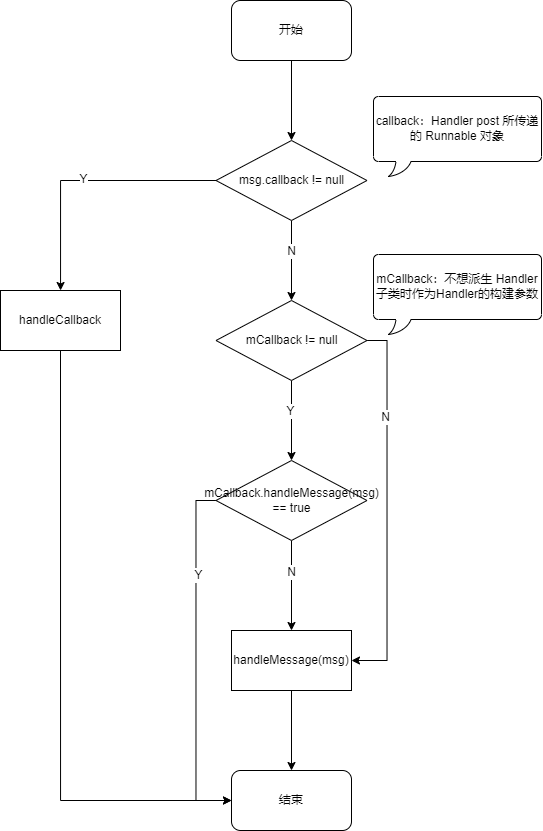

The diagram above was exported from draw.io. Its source (the exported page's mxGraphModel, read from the mxfile embedded in the PNG):
<mxGraphModel dx="1265" dy="655" grid="0" gridSize="10" guides="1" tooltips="1" connect="1" arrows="1" fold="1" page="1" pageScale="1" pageWidth="827" pageHeight="1169" math="0" shadow="0">
  <root>
    <mxCell id="0" />
    <mxCell id="1" parent="0" />
    <mxCell id="2nyR1XHqgPlwUOH2Do3O-4" value="" style="edgeStyle=orthogonalEdgeStyle;rounded=0;orthogonalLoop=1;jettySize=auto;html=1;" edge="1" parent="1" source="2nyR1XHqgPlwUOH2Do3O-1">
      <mxGeometry relative="1" as="geometry">
        <mxPoint x="241" y="465" as="targetPoint" />
      </mxGeometry>
    </mxCell>
    <mxCell id="2nyR1XHqgPlwUOH2Do3O-1" value="开始" style="rounded=1;whiteSpace=wrap;html=1;" vertex="1" parent="1">
      <mxGeometry x="181" y="325" width="120" height="60" as="geometry" />
    </mxCell>
    <mxCell id="2nyR1XHqgPlwUOH2Do3O-8" value="" style="edgeStyle=orthogonalEdgeStyle;rounded=0;orthogonalLoop=1;jettySize=auto;html=1;" edge="1" parent="1" source="2nyR1XHqgPlwUOH2Do3O-6" target="2nyR1XHqgPlwUOH2Do3O-7">
      <mxGeometry relative="1" as="geometry" />
    </mxCell>
    <mxCell id="2nyR1XHqgPlwUOH2Do3O-21" value="N" style="edgeLabel;html=1;align=center;verticalAlign=middle;resizable=0;points=[];" vertex="1" connectable="0" parent="2nyR1XHqgPlwUOH2Do3O-8">
      <mxGeometry x="-0.25" relative="1" as="geometry">
        <mxPoint as="offset" />
      </mxGeometry>
    </mxCell>
    <mxCell id="2nyR1XHqgPlwUOH2Do3O-6" value="msg.callback != null" style="rhombus;whiteSpace=wrap;html=1;" vertex="1" parent="1">
      <mxGeometry x="165.5" y="465" width="151" height="80" as="geometry" />
    </mxCell>
    <mxCell id="2nyR1XHqgPlwUOH2Do3O-10" value="" style="edgeStyle=orthogonalEdgeStyle;rounded=0;orthogonalLoop=1;jettySize=auto;html=1;" edge="1" parent="1" source="2nyR1XHqgPlwUOH2Do3O-7" target="2nyR1XHqgPlwUOH2Do3O-9">
      <mxGeometry relative="1" as="geometry" />
    </mxCell>
    <mxCell id="2nyR1XHqgPlwUOH2Do3O-22" value="Y" style="edgeLabel;html=1;align=center;verticalAlign=middle;resizable=0;points=[];" vertex="1" connectable="0" parent="2nyR1XHqgPlwUOH2Do3O-10">
      <mxGeometry x="-0.25" y="-1" relative="1" as="geometry">
        <mxPoint as="offset" />
      </mxGeometry>
    </mxCell>
    <mxCell id="2nyR1XHqgPlwUOH2Do3O-27" style="edgeStyle=orthogonalEdgeStyle;rounded=0;orthogonalLoop=1;jettySize=auto;html=1;exitX=1;exitY=0.5;exitDx=0;exitDy=0;entryX=1;entryY=0.5;entryDx=0;entryDy=0;" edge="1" parent="1" source="2nyR1XHqgPlwUOH2Do3O-7" target="2nyR1XHqgPlwUOH2Do3O-11">
      <mxGeometry relative="1" as="geometry" />
    </mxCell>
    <mxCell id="2nyR1XHqgPlwUOH2Do3O-28" value="N" style="edgeLabel;html=1;align=center;verticalAlign=middle;resizable=0;points=[];" vertex="1" connectable="0" parent="2nyR1XHqgPlwUOH2Do3O-27">
      <mxGeometry x="-0.4946" y="-2" relative="1" as="geometry">
        <mxPoint y="1" as="offset" />
      </mxGeometry>
    </mxCell>
    <mxCell id="2nyR1XHqgPlwUOH2Do3O-7" value="mCallback != null" style="rhombus;whiteSpace=wrap;html=1;" vertex="1" parent="1">
      <mxGeometry x="165.5" y="625" width="151" height="80" as="geometry" />
    </mxCell>
    <mxCell id="2nyR1XHqgPlwUOH2Do3O-12" value="" style="edgeStyle=orthogonalEdgeStyle;rounded=0;orthogonalLoop=1;jettySize=auto;html=1;" edge="1" parent="1" source="2nyR1XHqgPlwUOH2Do3O-9" target="2nyR1XHqgPlwUOH2Do3O-11">
      <mxGeometry relative="1" as="geometry" />
    </mxCell>
    <mxCell id="2nyR1XHqgPlwUOH2Do3O-26" value="N" style="edgeLabel;html=1;align=center;verticalAlign=middle;resizable=0;points=[];" vertex="1" connectable="0" parent="2nyR1XHqgPlwUOH2Do3O-12">
      <mxGeometry x="-0.3048" relative="1" as="geometry">
        <mxPoint as="offset" />
      </mxGeometry>
    </mxCell>
    <mxCell id="2nyR1XHqgPlwUOH2Do3O-24" style="edgeStyle=orthogonalEdgeStyle;rounded=0;orthogonalLoop=1;jettySize=auto;html=1;exitX=0;exitY=0.5;exitDx=0;exitDy=0;entryX=0;entryY=0.5;entryDx=0;entryDy=0;" edge="1" parent="1" source="2nyR1XHqgPlwUOH2Do3O-9" target="2nyR1XHqgPlwUOH2Do3O-15">
      <mxGeometry relative="1" as="geometry" />
    </mxCell>
    <mxCell id="2nyR1XHqgPlwUOH2Do3O-25" value="Y" style="edgeLabel;html=1;align=center;verticalAlign=middle;resizable=0;points=[];" vertex="1" connectable="0" parent="2nyR1XHqgPlwUOH2Do3O-24">
      <mxGeometry x="-0.4699" y="2" relative="1" as="geometry">
        <mxPoint as="offset" />
      </mxGeometry>
    </mxCell>
    <mxCell id="2nyR1XHqgPlwUOH2Do3O-9" value="mCallback.handleMessage(msg)&lt;br&gt;== true" style="rhombus;whiteSpace=wrap;html=1;" vertex="1" parent="1">
      <mxGeometry x="165.5" y="785" width="151" height="80" as="geometry" />
    </mxCell>
    <mxCell id="2nyR1XHqgPlwUOH2Do3O-14" value="" style="edgeStyle=orthogonalEdgeStyle;rounded=0;orthogonalLoop=1;jettySize=auto;html=1;" edge="1" parent="1" source="2nyR1XHqgPlwUOH2Do3O-11">
      <mxGeometry relative="1" as="geometry">
        <mxPoint x="241" y="1095" as="targetPoint" />
      </mxGeometry>
    </mxCell>
    <mxCell id="2nyR1XHqgPlwUOH2Do3O-11" value="handleMessage(msg)" style="whiteSpace=wrap;html=1;" vertex="1" parent="1">
      <mxGeometry x="181" y="955" width="120" height="60" as="geometry" />
    </mxCell>
    <mxCell id="2nyR1XHqgPlwUOH2Do3O-15" value="结束" style="rounded=1;whiteSpace=wrap;html=1;" vertex="1" parent="1">
      <mxGeometry x="181" y="1095" width="120" height="60" as="geometry" />
    </mxCell>
    <mxCell id="2nyR1XHqgPlwUOH2Do3O-19" value="" style="edgeStyle=orthogonalEdgeStyle;rounded=0;orthogonalLoop=1;jettySize=auto;html=1;exitX=0;exitY=0.5;exitDx=0;exitDy=0;" edge="1" parent="1" source="2nyR1XHqgPlwUOH2Do3O-6" target="2nyR1XHqgPlwUOH2Do3O-18">
      <mxGeometry relative="1" as="geometry">
        <mxPoint x="10" y="535" as="sourcePoint" />
      </mxGeometry>
    </mxCell>
    <mxCell id="2nyR1XHqgPlwUOH2Do3O-20" value="Y" style="edgeLabel;html=1;align=center;verticalAlign=middle;resizable=0;points=[];" vertex="1" connectable="0" parent="2nyR1XHqgPlwUOH2Do3O-19">
      <mxGeometry x="0.0056" y="-1" relative="1" as="geometry">
        <mxPoint as="offset" />
      </mxGeometry>
    </mxCell>
    <mxCell id="2nyR1XHqgPlwUOH2Do3O-23" style="edgeStyle=orthogonalEdgeStyle;rounded=0;orthogonalLoop=1;jettySize=auto;html=1;exitX=0.5;exitY=1;exitDx=0;exitDy=0;entryX=0;entryY=0.5;entryDx=0;entryDy=0;" edge="1" parent="1" source="2nyR1XHqgPlwUOH2Do3O-18" target="2nyR1XHqgPlwUOH2Do3O-15">
      <mxGeometry relative="1" as="geometry" />
    </mxCell>
    <mxCell id="2nyR1XHqgPlwUOH2Do3O-18" value="handleCallback" style="whiteSpace=wrap;html=1;" vertex="1" parent="1">
      <mxGeometry x="-50" y="615" width="120" height="60" as="geometry" />
    </mxCell>
    <mxCell id="2nyR1XHqgPlwUOH2Do3O-29" value="callback：Handler post 所传递的 Runnable 对象" style="whiteSpace=wrap;html=1;shape=mxgraph.basic.roundRectCallout;dx=30;dy=15;size=5;boundedLbl=1;" vertex="1" parent="1">
      <mxGeometry x="323" y="421" width="168" height="80" as="geometry" />
    </mxCell>
    <mxCell id="2nyR1XHqgPlwUOH2Do3O-30" value="mCallback：不想派生 Handler 子类时作为Handler的构建参数" style="whiteSpace=wrap;html=1;shape=mxgraph.basic.roundRectCallout;dx=30;dy=15;size=5;boundedLbl=1;" vertex="1" parent="1">
      <mxGeometry x="323" y="579" width="168" height="80" as="geometry" />
    </mxCell>
  </root>
</mxGraphModel>